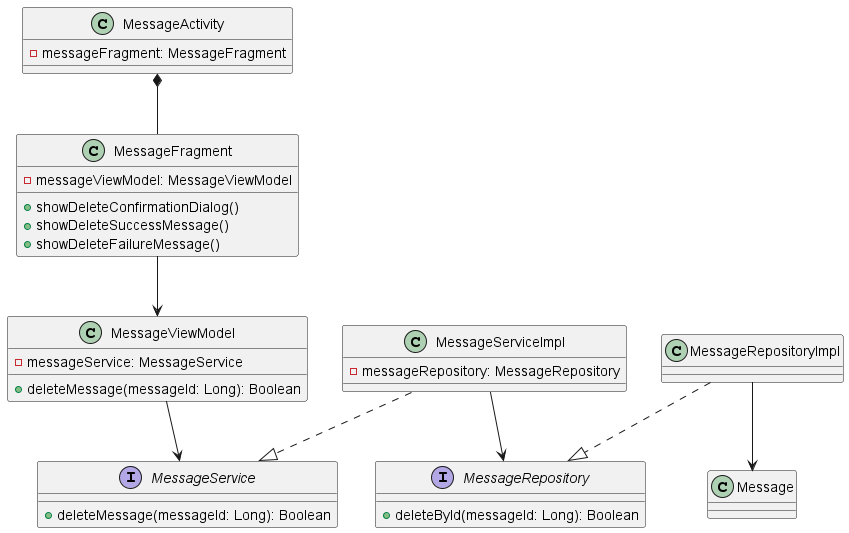

The diagram above was rendered by PlantUML. Its source (embedded in the PNG):
@startuml
class MessageActivity {
    - messageFragment: MessageFragment
}

class MessageFragment {
    - messageViewModel: MessageViewModel
    + showDeleteConfirmationDialog()
    + showDeleteSuccessMessage()
    + showDeleteFailureMessage()
}

class MessageViewModel {
    - messageService: MessageService
    + deleteMessage(messageId: Long): Boolean
}

interface MessageService {
    + deleteMessage(messageId: Long): Boolean
}

class MessageServiceImpl {
    - messageRepository: MessageRepository
}

interface MessageRepository {
    + deleteById(messageId: Long): Boolean
}

class MessageRepositoryImpl

class Message

MessageActivity *-- MessageFragment
MessageFragment --> MessageViewModel
MessageViewModel --> MessageService
MessageServiceImpl ..|> MessageService
MessageServiceImpl --> MessageRepository
MessageRepositoryImpl ..|> MessageRepository
MessageRepositoryImpl --> Message
@enduml